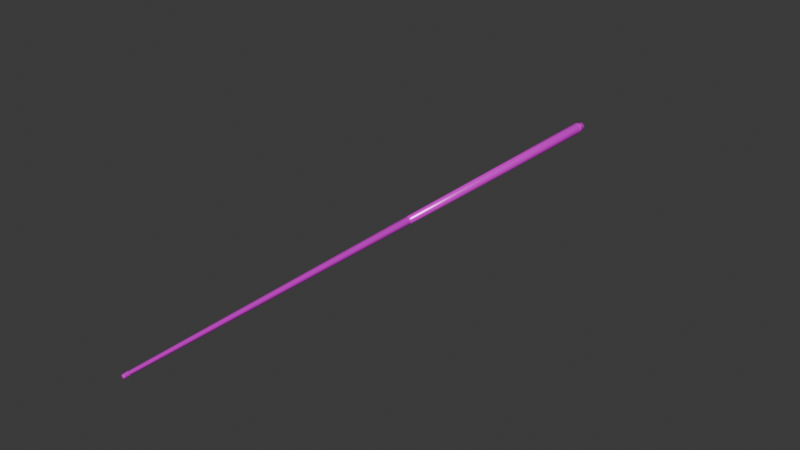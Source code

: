 # Source: poolcue.blend  (saved by Blender 5.1.30; exported with 4.5.12 LTS)
import bpy
from mathutils import Matrix  # noqa: F401  (used for matrix-valued properties, if any)

bpy.ops.wm.read_factory_settings(use_empty=True)
scene = bpy.context.scene
scene.name = 'Scene'

# ---- collections
col_collection = bpy.data.collections.new('Collection'); scene.collection.children.link(col_collection)

# ---- images (referenced by path relative to the original .blend; pixels are not part of the script)
import os
ASSET_DIR = os.environ.get("B2B_ASSET_DIR", "")  # directory of the original .blend (textures are referenced by path, not embedded)
HERE = os.path.dirname(os.path.abspath(__file__))  # packed textures are extracted next to this script under _unpacked/

def load_image(name, relpath, width, height, colorspace="sRGB"):
    """Load a texture the original file referenced (path relative to the .blend, or extracted next to this script)."""
    p = next((c for c in (os.path.join(HERE, relpath), os.path.join(ASSET_DIR, relpath)) if relpath and os.path.exists(c)), "")
    if p:
        img = bpy.data.images.load(p, check_existing=True)
        img.name = name
    else:  # same state as the original file: an image datablock whose file is absent (Cycles renders it pink)
        img = bpy.data.images.new(name, width, height)
        img.source = "FILE"
        img.filepath = "//" + (relpath or name)
    img.colorspace_settings.name = colorspace
    return img
img_m_cue_basecolor_png = load_image('m_cue_BaseColor.png', 'cuetextures/m_cue_BaseColor.png', 1024, 1024, 'sRGB')
img_m_cue_roughness_png = load_image('m_cue_Roughness.png', 'cuetextures/m_cue_Roughness.png', 1024, 1024, 'Non-Color')
img_m_cue_metallic_png = load_image('m_cue_Metallic.png', 'cuetextures/m_cue_Metallic.png', 1024, 1024, 'Non-Color')

# ---- materials (node trees are filled in below, after node groups)
mat_m_cue = bpy.data.materials.new('m_cue')
mat_m_cue.use_backface_culling_lightprobe_volume = False

# ---- material node trees
mat_m_cue.use_nodes = True; mat_m_cue.node_tree.nodes.clear()
_N = mat_m_cue.node_tree.nodes; _L = mat_m_cue.node_tree.links
n0 = _N.new('ShaderNodeBsdfPrincipled'); n0.name = 'Principled BSDF'; n0.location = (-200, 100)
n1 = _N.new('ShaderNodeOutputMaterial'); n1.name = 'Material Output'; n1.location = (200, 100)
n2 = _N.new('ShaderNodeTexImage'); n2.name = 'Image Texture'; n2.location = (-656, 157)
n2.image = img_m_cue_basecolor_png
n3 = _N.new('ShaderNodeTexImage'); n3.name = 'Image Texture.001'; n3.location = (-744, -156)
n3.image = img_m_cue_roughness_png
n4 = _N.new('ShaderNodeTexImage'); n4.name = 'Image Texture.002'; n4.location = (-488, -319)
n4.image = img_m_cue_metallic_png
_L.new(n0.outputs[0], n1.inputs[0])
_L.new(n2.outputs[0], n0.inputs[0])
_L.new(n3.outputs[0], n0.inputs[2])
_L.new(n4.outputs[0], n0.inputs[1])
n1.is_active_output = True

# ---- world
world_world = bpy.data.worlds.new('World'); scene.world = world_world
world_world.use_nodes = True; world_world.node_tree.nodes.clear()
_N = world_world.node_tree.nodes; _L = world_world.node_tree.links
n0 = _N.new('ShaderNodeOutputWorld'); n0.name = 'World Output'; n0.location = (200, 100)
n1 = _N.new('ShaderNodeBackground'); n1.name = 'Background'; n1.location = (-200, 100)
n1.inputs[0].default_value = (0.05088, 0.05088, 0.05088, 1.0)
_L.new(n1.outputs[0], n0.inputs[0])
n0.is_active_output = True
world_world.color = (0.05088, 0.05088, 0.05088)
world_world.sun_shadow_jitter_overblur = 0.0

# ---- meshes
me_cylinder_001 = bpy.data.meshes.new('Cylinder.001')
me_cylinder_001.from_pydata([(0.6647, 0.7457, 2.406), (0.6684, 0.7457, 2.405), (0.6716, 0.7457, 2.403), (0.6737, 0.7457, 2.4), (0.6744, 0.7457, 2.396), (0.6737, 0.7457, 2.392), (0.6716, 0.7457, 2.389), (0.6684, 0.7457, 2.387), (0.6647, 0.7457, 2.386), (0.6609, 0.7457, 2.387), (0.6578, 0.7457, 2.389), (0.6556, 0.7457, 2.392), (0.6549, 0.7457, 2.396), (0.6556, 0.7457, 2.4), (0.6578, 0.7457, 2.403), (0.6609, 0.7457, 2.405), (0.6647, 0.7218, 2.41), (0.67, 0.7218, 2.409), (0.6745, 0.7218, 2.406), (0.6775, 0.7218, 2.402), (0.6786, 0.7218, 2.396), (0.6775, 0.7218, 2.391), (0.6745, 0.7218, 2.386), (0.67, 0.7218, 2.383), (0.6647, 0.7218, 2.382), (0.6593, 0.7218, 2.383), (0.6548, 0.7218, 2.386), (0.6518, 0.7218, 2.391), (0.6508, 0.7218, 2.396), (0.6518, 0.7218, 2.402), (0.6548, 0.7218, 2.406), (0.6593, 0.7218, 2.409), (0.6647, -0.7374, 2.4), (0.6662, -0.7374, 2.4), (0.6676, -0.7374, 2.399), (0.6685, -0.7374, 2.398), (0.6688, -0.7374, 2.396), (0.6685, -0.7374, 2.395), (0.6676, -0.7374, 2.393), (0.6662, -0.7374, 2.392), (0.6647, -0.7374, 2.392), (0.6631, -0.7374, 2.392), (0.6617, -0.7374, 2.393), (0.6608, -0.7374, 2.395), (0.6605, -0.7374, 2.396), (0.6608, -0.7374, 2.398), (0.6617, -0.7374, 2.399), (0.6631, -0.7374, 2.4), (0.6609, -0.7489, 2.395), (0.6609, -0.7496, 2.395), (0.6606, -0.7489, 2.396), (0.6606, -0.7496, 2.396), (0.6628, -0.7374, 2.401), (0.6647, -0.7374, 2.401), (0.6613, -0.7374, 2.4), (0.6603, -0.7374, 2.398), (0.6599, -0.7374, 2.396), (0.6613, -0.7374, 2.393), (0.6603, -0.7374, 2.394), (0.6628, -0.7374, 2.392), (0.6647, -0.7374, 2.391), (0.6665, -0.7374, 2.392), (0.668, -0.7374, 2.393), (0.669, -0.7374, 2.394), (0.6694, -0.7374, 2.396), (0.669, -0.7374, 2.398), (0.668, -0.7374, 2.4), (0.6665, -0.7374, 2.401), (0.6664, -0.7496, 2.4), (0.6664, -0.7489, 2.4), (0.6647, -0.7489, 2.401), (0.6647, -0.7496, 2.401), (0.666, -0.7503, 2.399), (0.6647, -0.7503, 2.4), (0.6679, -0.7496, 2.399), (0.6679, -0.7489, 2.399), (0.6671, -0.7503, 2.399), (0.6689, -0.7496, 2.398), (0.6689, -0.7489, 2.398), (0.6678, -0.7503, 2.398), (0.6693, -0.7496, 2.396), (0.6693, -0.7489, 2.396), (0.668, -0.7503, 2.396), (0.6689, -0.7496, 2.394), (0.6689, -0.7489, 2.394), (0.6678, -0.7503, 2.395), (0.6679, -0.7496, 2.393), (0.6679, -0.7489, 2.393), (0.6671, -0.7503, 2.394), (0.6664, -0.7496, 2.392), (0.6664, -0.7489, 2.392), (0.666, -0.7503, 2.393), (0.6647, -0.7496, 2.392), (0.6647, -0.7489, 2.392), (0.6647, -0.7503, 2.393), (0.6629, -0.7496, 2.392), (0.6629, -0.7489, 2.392), (0.6634, -0.7503, 2.393), (0.6614, -0.7496, 2.393), (0.6614, -0.7489, 2.393), (0.6623, -0.7503, 2.394), (0.6604, -0.7496, 2.394), (0.6604, -0.7489, 2.394), (0.6615, -0.7503, 2.395), (0.66, -0.7496, 2.396), (0.66, -0.7489, 2.396), (0.6613, -0.7503, 2.396), (0.6604, -0.7496, 2.398), (0.6604, -0.7489, 2.398), (0.6615, -0.7503, 2.398), (0.6614, -0.7496, 2.399), (0.6614, -0.7489, 2.399), (0.6623, -0.7503, 2.399), (0.6629, -0.7496, 2.4), (0.6629, -0.7489, 2.4), (0.6634, -0.7503, 2.399), (0.6681, 0.02174, 2.405), (0.6682, 0.02739, 2.405), (0.6711, 0.02174, 2.403), (0.6713, 0.02739, 2.403), (0.6731, 0.02174, 2.4), (0.6733, 0.02739, 2.4), (0.6738, 0.02174, 2.396), (0.674, 0.02739, 2.396), (0.6731, 0.02174, 2.393), (0.6733, 0.02739, 2.393), (0.6711, 0.02174, 2.39), (0.6713, 0.02739, 2.39), (0.6681, 0.02174, 2.388), (0.6682, 0.02739, 2.388), (0.6647, 0.02174, 2.387), (0.6647, 0.02739, 2.387), (0.6612, 0.02174, 2.388), (0.6611, 0.02739, 2.388), (0.6582, 0.02174, 2.39), (0.658, 0.02739, 2.39), (0.6562, 0.02174, 2.393), (0.656, 0.02739, 2.393), (0.6555, 0.02174, 2.396), (0.6553, 0.02739, 2.396), (0.6562, 0.02174, 2.4), (0.656, 0.02739, 2.4), (0.6582, 0.02174, 2.403), (0.658, 0.02739, 2.403), (0.6612, 0.02174, 2.405), (0.6611, 0.02739, 2.405), (0.6647, 0.02739, 2.406), (0.6647, 0.02174, 2.405), (0.6675, 0.0217, 2.403), (0.6676, 0.02743, 2.403), (0.6699, 0.0217, 2.401), (0.6701, 0.02743, 2.402), (0.6715, 0.0217, 2.399), (0.6717, 0.02743, 2.399), (0.6721, 0.0217, 2.396), (0.6723, 0.02743, 2.396), (0.6715, 0.0217, 2.393), (0.6717, 0.02743, 2.393), (0.6699, 0.0217, 2.391), (0.6701, 0.02743, 2.391), (0.6675, 0.0217, 2.389), (0.6676, 0.02743, 2.389), (0.6647, 0.0217, 2.389), (0.6647, 0.02743, 2.389), (0.6618, 0.0217, 2.389), (0.6617, 0.02743, 2.389), (0.6594, 0.0217, 2.391), (0.6593, 0.02743, 2.391), (0.6578, 0.0217, 2.393), (0.6576, 0.02743, 2.393), (0.6572, 0.0217, 2.396), (0.657, 0.02743, 2.396), (0.6578, 0.0217, 2.399), (0.6576, 0.02743, 2.399), (0.6594, 0.0217, 2.401), (0.6593, 0.02743, 2.402), (0.6618, 0.0217, 2.403), (0.6617, 0.02743, 2.403), (0.6647, 0.02743, 2.404), (0.6647, 0.0217, 2.404), (0.6698, 0.7248, 2.409), (0.6741, 0.7248, 2.406), (0.677, 0.7248, 2.401), (0.678, 0.7248, 2.396), (0.677, 0.7248, 2.391), (0.6741, 0.7248, 2.387), (0.6698, 0.7248, 2.384), (0.6647, 0.7248, 2.383), (0.6595, 0.7248, 2.384), (0.6552, 0.7248, 2.387), (0.6523, 0.7248, 2.391), (0.6513, 0.7248, 2.396), (0.6523, 0.7248, 2.401), (0.6552, 0.7248, 2.406), (0.6595, 0.7248, 2.409), (0.6647, 0.7248, 2.41), (0.6647, 0.7248, 2.409), (0.6647, 0.7218, 2.409), (0.6597, 0.7218, 2.408), (0.6554, 0.7218, 2.405), (0.6526, 0.7218, 2.401), (0.6516, 0.7218, 2.396), (0.6526, 0.7218, 2.391), (0.6554, 0.7218, 2.387), (0.6597, 0.7218, 2.384), (0.6647, 0.7218, 2.383), (0.6697, 0.7218, 2.384), (0.6739, 0.7218, 2.387), (0.6767, 0.7218, 2.391), (0.6777, 0.7218, 2.396), (0.6767, 0.7218, 2.401), (0.6739, 0.7218, 2.405), (0.6697, 0.7218, 2.408), (0.6695, 0.7248, 2.408), (0.6735, 0.7248, 2.405), (0.6763, 0.7248, 2.401), (0.6772, 0.7248, 2.396), (0.6763, 0.7248, 2.391), (0.6735, 0.7248, 2.387), (0.6695, 0.7248, 2.385), (0.6647, 0.7248, 2.384), (0.6598, 0.7248, 2.385), (0.6558, 0.7248, 2.387), (0.653, 0.7248, 2.391), (0.6521, 0.7248, 2.396), (0.653, 0.7248, 2.401), (0.6558, 0.7248, 2.405), (0.6598, 0.7248, 2.408)], [], [(0, 1, 2, 3, 4, 5, 6, 7, 8, 9, 10, 11, 12, 13, 14, 15), (16, 17, 212, 197), (190, 189, 222, 223), (30, 31, 198, 199), (17, 18, 211, 212), (189, 188, 221, 222), (31, 16, 197, 198), (18, 19, 210, 211), (188, 187, 220, 221), (19, 20, 209, 210), (187, 186, 219, 220), (20, 21, 208, 209), (186, 185, 218, 219), (21, 22, 207, 208), (185, 184, 217, 218), (22, 23, 206, 207), (184, 183, 216, 217), (144, 47, 32, 147), (142, 46, 47, 144), (140, 45, 46, 142), (138, 44, 45, 140), (136, 43, 44, 138), (134, 42, 43, 136), (132, 41, 42, 134), (130, 40, 41, 132), (128, 39, 40, 130), (126, 38, 39, 128), (124, 37, 38, 126), (122, 36, 37, 124), (120, 35, 36, 122), (118, 34, 35, 120), (116, 33, 34, 118), (147, 32, 33, 116), (50, 48, 49, 51), (46, 45, 55, 54), (39, 38, 62, 61), (49, 48, 102, 101), (47, 46, 54, 52), (51, 49, 101, 104), (40, 39, 61, 60), (33, 32, 53, 67), (32, 47, 52, 53), (41, 40, 60, 59), (34, 33, 67, 66), (50, 51, 104, 105), (42, 41, 59, 57), (35, 34, 66, 65), (44, 50, 105, 56), (43, 42, 57, 58), (36, 35, 65, 64), (48, 43, 58, 102), (43, 48, 50, 44), (37, 36, 64, 63), (45, 44, 56, 55), (38, 37, 63, 62), (69, 70, 71, 68), (68, 71, 73, 72), (75, 69, 68, 74), (74, 68, 72, 76), (78, 75, 74, 77), (77, 74, 76, 79), (81, 78, 77, 80), (80, 77, 79, 82), (84, 81, 80, 83), (83, 80, 82, 85), (87, 84, 83, 86), (86, 83, 85, 88), (90, 87, 86, 89), (89, 86, 88, 91), (93, 90, 89, 92), (92, 89, 91, 94), (96, 93, 92, 95), (95, 92, 94, 97), (99, 96, 95, 98), (98, 95, 97, 100), (102, 99, 98, 101), (101, 98, 100, 103), (104, 101, 103, 106), (108, 105, 104, 107), (107, 104, 106, 109), (111, 108, 107, 110), (110, 107, 109, 112), (114, 111, 110, 113), (113, 110, 112, 115), (70, 114, 113, 71), (71, 113, 115, 73), (72, 73, 115, 112, 109, 106, 103, 100, 97, 94, 91, 88, 85, 82, 79, 76), (53, 70, 69, 67), (52, 114, 70, 53), (67, 69, 75, 66), (66, 75, 78, 65), (65, 78, 81, 64), (64, 81, 84, 63), (63, 84, 87, 62), (62, 87, 90, 61), (61, 90, 93, 60), (60, 93, 96, 59), (59, 96, 99, 57), (57, 99, 102, 58), (56, 105, 108, 55), (55, 108, 111, 54), (54, 111, 114, 52), (16, 146, 117, 17), (144, 147, 179, 176), (17, 117, 119, 18), (121, 119, 151, 153), (18, 119, 121, 19), (130, 132, 164, 162), (19, 121, 123, 20), (146, 145, 177, 178), (20, 123, 125, 21), (116, 118, 150, 148), (21, 125, 127, 22), (133, 131, 163, 165), (22, 127, 129, 23), (142, 144, 176, 174), (23, 129, 131, 24), (119, 117, 149, 151), (24, 131, 133, 25), (128, 130, 162, 160), (25, 133, 135, 26), (145, 143, 175, 177), (26, 135, 137, 27), (147, 116, 148, 179), (27, 137, 139, 28), (131, 129, 161, 163), (28, 139, 141, 29), (140, 142, 174, 172), (29, 141, 143, 30), (117, 146, 178, 149), (30, 143, 145, 31), (126, 128, 160, 158), (31, 145, 146, 16), (143, 141, 173, 175), (178, 179, 148, 149), (149, 148, 150, 151), (151, 150, 152, 153), (153, 152, 154, 155), (155, 154, 156, 157), (157, 156, 158, 159), (159, 158, 160, 161), (161, 160, 162, 163), (163, 162, 164, 165), (165, 164, 166, 167), (167, 166, 168, 169), (169, 168, 170, 171), (171, 170, 172, 173), (173, 172, 174, 175), (175, 174, 176, 177), (177, 176, 179, 178), (135, 133, 165, 167), (118, 120, 152, 150), (132, 134, 166, 164), (123, 121, 153, 155), (137, 135, 167, 169), (120, 122, 154, 152), (134, 136, 168, 166), (125, 123, 155, 157), (139, 137, 169, 171), (122, 124, 156, 154), (136, 138, 170, 168), (127, 125, 157, 159), (141, 139, 171, 173), (124, 126, 158, 156), (138, 140, 172, 170), (129, 127, 159, 161), (0, 195, 180, 1), (1, 180, 181, 2), (2, 181, 182, 3), (3, 182, 183, 4), (4, 183, 184, 5), (5, 184, 185, 6), (6, 185, 186, 7), (7, 186, 187, 8), (8, 187, 188, 9), (9, 188, 189, 10), (10, 189, 190, 11), (11, 190, 191, 12), (12, 191, 192, 13), (13, 192, 193, 14), (14, 193, 194, 15), (15, 194, 195, 0), (227, 198, 197, 196), (226, 199, 198, 227), (225, 200, 199, 226), (224, 201, 200, 225), (223, 202, 201, 224), (222, 203, 202, 223), (221, 204, 203, 222), (220, 205, 204, 221), (219, 206, 205, 220), (218, 207, 206, 219), (217, 208, 207, 218), (216, 209, 208, 217), (215, 210, 209, 216), (214, 211, 210, 215), (213, 212, 211, 214), (196, 197, 212, 213), (29, 30, 199, 200), (191, 190, 223, 224), (28, 29, 200, 201), (192, 191, 224, 225), (27, 28, 201, 202), (193, 192, 225, 226), (180, 195, 196, 213), (26, 27, 202, 203), (194, 193, 226, 227), (181, 180, 213, 214), (25, 26, 203, 204), (195, 194, 227, 196), (182, 181, 214, 215), (24, 25, 204, 205), (183, 182, 215, 216), (23, 24, 205, 206)])
me_cylinder_001.polygons.foreach_set('use_smooth', [True] * 214)
_k = set([(0, 1), (0, 15), (1, 2), (2, 3), (3, 4), (4, 5), (5, 6), (6, 7), (7, 8), (8, 9), (9, 10), (10, 11), (11, 12), (12, 13), (13, 14), (14, 15), (16, 17), (16, 31), (17, 18), (18, 19), (19, 20), (20, 21), (21, 22), (22, 23), (23, 24), (24, 25), (25, 26), (26, 27), (27, 28), (28, 29), (29, 30), (30, 31), (32, 33), (32, 47), (33, 34), (34, 35), (35, 36), (36, 37), (37, 38), (38, 39), (39, 40), (40, 41), (41, 42), (42, 43), (44, 45), (45, 46), (46, 47), (52, 53), (52, 54), (53, 67), (54, 55), (55, 56), (57, 58), (57, 59), (59, 60), (60, 61), (61, 62), (62, 63), (63, 64), (64, 65), (65, 66), (66, 67), (72, 73), (72, 76), (73, 115), (76, 79), (79, 82), (82, 85), (85, 88), (88, 91), (91, 94), (94, 97), (97, 100), (100, 103), (103, 106), (106, 109), (109, 112), (112, 115), (116, 118), (116, 147), (118, 120), (120, 122), (122, 124), (124, 126), (126, 128), (128, 130), (130, 132), (132, 134), (134, 136), (136, 138), (138, 140), (140, 142), (142, 144), (144, 147), (148, 150), (148, 179), (150, 152), (152, 154), (154, 156), (156, 158), (158, 160), (160, 162), (162, 164), (164, 166), (166, 168), (168, 170), (170, 172), (172, 174), (174, 176), (176, 179), (180, 181), (180, 195), (181, 182), (182, 183), (183, 184), (184, 185), (185, 186), (186, 187), (187, 188), (188, 189), (189, 190), (190, 191), (191, 192), (192, 193), (193, 194), (194, 195), (196, 213), (196, 227), (197, 198), (197, 212), (198, 199), (199, 200), (200, 201), (201, 202), (202, 203), (203, 204), (204, 205), (205, 206), (206, 207), (207, 208), (208, 209), (209, 210), (210, 211), (211, 212), (213, 214), (214, 215), (215, 216), (216, 217), (217, 218), (218, 219), (219, 220), (220, 221), (221, 222), (222, 223), (223, 224), (224, 225), (225, 226), (226, 227)])
me_cylinder_001.attributes.new('sharp_edge', 'BOOLEAN', 'EDGE').data.foreach_set('value', [ (min(e.vertices), max(e.vertices)) in _k for e in me_cylinder_001.edges])
_uv = me_cylinder_001.uv_layers.new(name='UVMap')
_uv.uv.foreach_set('vector', [0.009681, 0.02922, 0.01431, 0.03114, 0.01932, 0.03114, 0.02395, 0.02922, 0.02749, 0.02568, 0.02941, 0.02105, 0.02941, 0.01604, 0.02749, 0.01141, 0.02395, 0.007869, 0.01932, 0.005951, 0.01431, 0.005951, 0.009681, 0.007868, 0.006139, 0.01141, 0.004221, 0.01604, 0.004221, 0.02105, 0.006138, 0.02568, 0.01482, 0.03633, 0.02195, 0.03633, 0.02174, 0.03526, 0.01503, 0.03526, 0.02774, 0.04157, 0.03037, 0.03523, 0.03124, 0.03581, 0.02877, 0.04178, 0.003174, 0.02855, 0.008221, 0.0336, 0.008827, 0.03269, 0.004081, 0.02794, 0.02195, 0.03633, 0.02855, 0.0336, 0.02794, 0.03269, 0.02174, 0.03526, 0.03037, 0.03523, 0.03523, 0.03037, 0.03581, 0.03124, 0.03124, 0.03581, 0.008221, 0.0336, 0.01482, 0.03633, 0.01503, 0.03526, 0.008827, 0.03269, 0.02855, 0.0336, 0.03359, 0.02855, 0.03269, 0.02794, 0.02794, 0.03269, 0.03523, 0.03037, 0.04157, 0.02774, 0.04178, 0.02877, 0.03581, 0.03124, 0.03359, 0.02855, 0.03633, 0.02195, 0.03526, 0.02174, 0.03269, 0.02794, 0.04157, 0.02774, 0.04844, 0.02774, 0.04824, 0.02877, 0.04178, 0.02877, 0.03633, 0.02195, 0.03633, 0.01482, 0.03526, 0.01503, 0.03526, 0.02174, 0.04844, 0.02774, 0.05479, 0.03037, 0.0542, 0.03124, 0.04824, 0.02877, 0.03633, 0.01482, 0.0336, 0.008221, 0.03269, 0.008828, 0.03526, 0.01503, 0.05479, 0.03037, 0.05965, 0.03523, 0.05877, 0.03581, 0.0542, 0.03124, 0.0336, 0.008221, 0.02855, 0.003174, 0.02794, 0.004081, 0.03269, 0.008828, 0.05965, 0.03523, 0.06227, 0.04157, 0.06124, 0.04178, 0.05877, 0.03581, 0.04225, 0.7374, 0.7423, 0.02442, 0.7438, 0.02587, 0.04553, 0.7406, 0.03947, 0.7347, 0.7411, 0.02318, 0.7423, 0.02442, 0.04225, 0.7374, 0.002939, 0.7232, 0.703, 0.01019, 0.7017, 0.008958, 0.0001547, 0.7205, 0.006224, 0.7264, 0.7045, 0.01165, 0.703, 0.01019, 0.002939, 0.7232, 0.009509, 0.7296, 0.706, 0.01311, 0.7045, 0.01165, 0.006224, 0.7264, 0.01229, 0.7324, 0.7073, 0.01435, 0.706, 0.01311, 0.009509, 0.7296, 0.7481, 0.9998, 0.7506, 0.0006013, 0.7488, 0.0006013, 0.7442, 0.9998, 0.7526, 0.9998, 0.7526, 0.0006013, 0.7506, 0.0006013, 0.7481, 0.9998, 0.7572, 0.9998, 0.7547, 0.0006013, 0.7526, 0.0006013, 0.7526, 0.9998, 0.7611, 0.9998, 0.7565, 0.0006013, 0.7547, 0.0006013, 0.7572, 0.9998, 0.03521, 0.7306, 0.7317, 0.01404, 0.733, 0.01527, 0.03799, 0.7333, 0.03192, 0.7273, 0.7302, 0.01258, 0.7317, 0.01404, 0.03521, 0.7306, 0.02864, 0.7241, 0.7287, 0.01112, 0.7302, 0.01258, 0.03192, 0.7273, 0.02585, 0.7214, 0.7274, 0.009882, 0.7287, 0.01112, 0.02864, 0.7241, 0.04882, 0.7439, 0.7453, 0.02733, 0.7466, 0.02857, 0.0516, 0.7466, 0.04553, 0.7406, 0.7438, 0.02587, 0.7453, 0.02733, 0.04882, 0.7439, 0.7151, 0.000849, 0.7165, 0.002281, 0.7172, 0.001583, 0.7157, 0.0001546, 0.03091, 0.1031, 0.02894, 0.1022, 0.02852, 0.1029, 0.03076, 0.1038, 0.03091, 0.09235, 0.03303, 0.09235, 0.03318, 0.09162, 0.03076, 0.09162, 0.06919, 0.002948, 0.06919, 0.003919, 0.0685, 0.003924, 0.06851, 0.002953, 0.03303, 0.1031, 0.03091, 0.1031, 0.03076, 0.1038, 0.03318, 0.1038, 0.04322, 0.09486, 0.0447, 0.09339, 0.04429, 0.09278, 0.04261, 0.09445, 0.02894, 0.09317, 0.03091, 0.09235, 0.03076, 0.09162, 0.02852, 0.09254, 0.0365, 0.1007, 0.035, 0.1022, 0.03542, 0.1029, 0.03713, 0.1012, 0.035, 0.1022, 0.03303, 0.1031, 0.03318, 0.1038, 0.03542, 0.1029, 0.02743, 0.09467, 0.02894, 0.09317, 0.02852, 0.09254, 0.02681, 0.09425, 0.03732, 0.09877, 0.0365, 0.1007, 0.03713, 0.1012, 0.03806, 0.09891, 0.04197, 0.06499, 0.041, 0.06498, 0.04101, 0.06572, 0.04198, 0.06573, 0.02662, 0.09664, 0.02743, 0.09467, 0.02681, 0.09425, 0.02588, 0.09649, 0.03732, 0.09664, 0.03732, 0.09877, 0.03806, 0.09891, 0.03806, 0.09649, 0.05708, 0.06498, 0.04197, 0.06499, 0.04198, 0.06573, 0.05708, 0.06573, 0.02662, 0.09877, 0.02662, 0.09664, 0.02588, 0.09649, 0.02588, 0.09891, 0.0365, 0.09467, 0.03732, 0.09664, 0.03806, 0.09649, 0.03713, 0.09426, 0.06919, 0.003919, 0.06919, 0.01902, 0.0685, 0.01903, 0.0685, 0.003924, 0.706, 0.01311, 0.7165, 0.002281, 0.7151, 0.000849, 0.7045, 0.01165, 0.035, 0.09317, 0.0365, 0.09467, 0.03713, 0.09426, 0.03542, 0.09254, 0.02894, 0.1022, 0.02743, 0.1007, 0.02681, 0.1012, 0.02852, 0.1029, 0.03303, 0.09235, 0.035, 0.09317, 0.03542, 0.09254, 0.03318, 0.09162, 0.01524, 0.07139, 0.01291, 0.07139, 0.01291, 0.07042, 0.01524, 0.07042, 0.04648, 0.1038, 0.04429, 0.1029, 0.04518, 0.1015, 0.04679, 0.1022, 0.01722, 0.07139, 0.01524, 0.07139, 0.01524, 0.07042, 0.01721, 0.07042, 0.04885, 0.1038, 0.04648, 0.1038, 0.04679, 0.1022, 0.04854, 0.1022, 0.07285, 0.002194, 0.07088, 0.002194, 0.07089, 0.001223, 0.07286, 0.001223, 0.05104, 0.1029, 0.04885, 0.1038, 0.04854, 0.1022, 0.05015, 0.1015, 0.07518, 0.002194, 0.07285, 0.002194, 0.07286, 0.001223, 0.07518, 0.001223, 0.05272, 0.1012, 0.05104, 0.1029, 0.05015, 0.1015, 0.05138, 0.1003, 0.07752, 0.002194, 0.07518, 0.002194, 0.07518, 0.001223, 0.07751, 0.001223, 0.05362, 0.09902, 0.05272, 0.1012, 0.05138, 0.1003, 0.05205, 0.0987, 0.07949, 0.002194, 0.07752, 0.002194, 0.07751, 0.001223, 0.07948, 0.001223, 0.05362, 0.09664, 0.05362, 0.09902, 0.05205, 0.0987, 0.05205, 0.09696, 0.09135, 0.07139, 0.09333, 0.07139, 0.09332, 0.07042, 0.09135, 0.07042, 0.05272, 0.09445, 0.05362, 0.09664, 0.05205, 0.09696, 0.05138, 0.09535, 0.08902, 0.07139, 0.09135, 0.07139, 0.09135, 0.07042, 0.08902, 0.07042, 0.05104, 0.09278, 0.05272, 0.09445, 0.05138, 0.09535, 0.05015, 0.09411, 0.08669, 0.07139, 0.08902, 0.07139, 0.08902, 0.07042, 0.0867, 0.07042, 0.04885, 0.09187, 0.05104, 0.09278, 0.05015, 0.09411, 0.04854, 0.09345, 0.08471, 0.07139, 0.08669, 0.07139, 0.0867, 0.07042, 0.08473, 0.07042, 0.04648, 0.09187, 0.04885, 0.09187, 0.04854, 0.09345, 0.04679, 0.09345, 0.0741, 0.02814, 0.07608, 0.02814, 0.07607, 0.02717, 0.0741, 0.02716, 0.04429, 0.09278, 0.04648, 0.09187, 0.04679, 0.09345, 0.04518, 0.09411, 0.04261, 0.09445, 0.04429, 0.09278, 0.04518, 0.09411, 0.04395, 0.09535, 0.04292, 0.05092, 0.04059, 0.05092, 0.04059, 0.0519, 0.04291, 0.0519, 0.0417, 0.09664, 0.04261, 0.09445, 0.04395, 0.09535, 0.04328, 0.09696, 0.0449, 0.05092, 0.04292, 0.05092, 0.04291, 0.0519, 0.04488, 0.0519, 0.0417, 0.09902, 0.0417, 0.09664, 0.04328, 0.09696, 0.04328, 0.0987, 0.01058, 0.07139, 0.008601, 0.07139, 0.008613, 0.07042, 0.01058, 0.07042, 0.04261, 0.1012, 0.0417, 0.09902, 0.04328, 0.0987, 0.04395, 0.1003, 0.01291, 0.07139, 0.01058, 0.07139, 0.01058, 0.07042, 0.01291, 0.07042, 0.04429, 0.1029, 0.04261, 0.1012, 0.04395, 0.1003, 0.04518, 0.1015, 0.04679, 0.1022, 0.04518, 0.1015, 0.04395, 0.1003, 0.04328, 0.0987, 0.04328, 0.09696, 0.04395, 0.09535, 0.04518, 0.09411, 0.04679, 0.09345, 0.04854, 0.09345, 0.05015, 0.09411, 0.05138, 0.09535, 0.05205, 0.09696, 0.05205, 0.0987, 0.05138, 0.1003, 0.05015, 0.1015, 0.04854, 0.1022, 0.01291, 0.08649, 0.01291, 0.07139, 0.01524, 0.07139, 0.01528, 0.08649, 0.01054, 0.08649, 0.01058, 0.07139, 0.01291, 0.07139, 0.01291, 0.08649, 0.01528, 0.08649, 0.01524, 0.07139, 0.01722, 0.07139, 0.0173, 0.08649, 0.0708, 0.0173, 0.07088, 0.002194, 0.07285, 0.002194, 0.07281, 0.0173, 0.07281, 0.0173, 0.07285, 0.002194, 0.07518, 0.002194, 0.07518, 0.0173, 0.07518, 0.0173, 0.07518, 0.002194, 0.07752, 0.002194, 0.07756, 0.0173, 0.07756, 0.0173, 0.07752, 0.002194, 0.07949, 0.002194, 0.07957, 0.0173, 0.09341, 0.08649, 0.09333, 0.07139, 0.09135, 0.07139, 0.0914, 0.08649, 0.0914, 0.08649, 0.09135, 0.07139, 0.08902, 0.07139, 0.08902, 0.08649, 0.08902, 0.08649, 0.08902, 0.07139, 0.08669, 0.07139, 0.08665, 0.08649, 0.08665, 0.08649, 0.08669, 0.07139, 0.08471, 0.07139, 0.08463, 0.08649, 0.07611, 0.04325, 0.07608, 0.02814, 0.0741, 0.02814, 0.0741, 0.04324, 0.04059, 0.03582, 0.04059, 0.05092, 0.04292, 0.05092, 0.04296, 0.03582, 0.04296, 0.03582, 0.04292, 0.05092, 0.0449, 0.05092, 0.04498, 0.03582, 0.008522, 0.08649, 0.008601, 0.07139, 0.01058, 0.07139, 0.01054, 0.08649, 0.8312, 0.9151, 0.8312, 0.001013, 0.8359, 0.001013, 0.8382, 0.9151, 0.07706, 0.04671, 0.08139, 0.04491, 0.08017, 0.04308, 0.07663, 0.04455, 0.8382, 0.9151, 0.8359, 0.001013, 0.8399, 0.001013, 0.8442, 0.9151, 0.05352, 0.05012, 0.05012, 0.05352, 0.04886, 0.05164, 0.05164, 0.04886, 0.7629, 0.9151, 0.7672, 0.001013, 0.7712, 0.001013, 0.7689, 0.9151, 0.06806, 0.02496, 0.06475, 0.02827, 0.06658, 0.02949, 0.06928, 0.02679, 0.7689, 0.9151, 0.7712, 0.001013, 0.7759, 0.001013, 0.7759, 0.9151, 0.04087, 0.05535, 0.03643, 0.05352, 0.03769, 0.05164, 0.04131, 0.05314, 0.7759, 0.9151, 0.7759, 0.001013, 0.7806, 0.001013, 0.7829, 0.9151, 0.0847, 0.0416, 0.08649, 0.03728, 0.08433, 0.03685, 0.08287, 0.04038, 0.7829, 0.9151, 0.7806, 0.001013, 0.7846, 0.001013, 0.7888, 0.9151, 0.04087, 0.03119, 0.04568, 0.03119, 0.04524, 0.03341, 0.04131, 0.03341, 0.8718, 0.9151, 0.8676, 0.001013, 0.8636, 0.001013, 0.8659, 0.9151, 0.07238, 0.04671, 0.07706, 0.04671, 0.07663, 0.04455, 0.07281, 0.04455, 0.8659, 0.9151, 0.8636, 0.001013, 0.8589, 0.001013, 0.8589, 0.9151, 0.05012, 0.05352, 0.04568, 0.05535, 0.04524, 0.05314, 0.04886, 0.05164, 0.8589, 0.9151, 0.8589, 0.001013, 0.8542, 0.001013, 0.8519, 0.9151, 0.07238, 0.02317, 0.06806, 0.02496, 0.06928, 0.02679, 0.07281, 0.02533, 0.8519, 0.9151, 0.8542, 0.001013, 0.8502, 0.001013, 0.846, 0.9151, 0.03643, 0.05352, 0.03303, 0.05012, 0.03491, 0.04886, 0.03769, 0.05164, 0.8165, 0.9151, 0.8123, 0.001013, 0.8083, 0.001013, 0.8105, 0.9151, 0.08139, 0.04491, 0.0847, 0.0416, 0.08287, 0.04038, 0.08017, 0.04308, 0.8105, 0.9151, 0.8083, 0.001013, 0.8035, 0.001013, 0.8035, 0.9151, 0.04568, 0.03119, 0.05012, 0.03303, 0.04886, 0.03491, 0.04524, 0.03341, 0.8035, 0.9151, 0.8035, 0.001013, 0.7988, 0.001013, 0.7965, 0.9151, 0.06806, 0.04491, 0.07238, 0.04671, 0.07281, 0.04455, 0.06928, 0.04308, 0.7965, 0.9151, 0.7988, 0.001013, 0.7948, 0.001013, 0.7906, 0.9151, 0.04568, 0.05535, 0.04087, 0.05535, 0.04131, 0.05314, 0.04524, 0.05314, 0.8183, 0.9151, 0.8225, 0.001013, 0.8265, 0.001013, 0.8242, 0.9151, 0.07706, 0.02317, 0.07238, 0.02317, 0.07281, 0.02533, 0.07663, 0.02533, 0.8242, 0.9151, 0.8265, 0.001013, 0.8312, 0.001013, 0.8312, 0.9151, 0.03303, 0.05012, 0.03119, 0.04568, 0.03341, 0.04524, 0.03491, 0.04886, 0.08976, 0.09687, 0.08976, 0.08933, 0.09351, 0.08933, 0.09361, 0.09687, 0.09361, 0.09687, 0.09351, 0.08933, 0.09669, 0.08933, 0.09687, 0.09687, 0.09687, 0.04152, 0.08933, 0.04133, 0.08933, 0.03815, 0.09687, 0.03825, 0.09687, 0.03825, 0.08933, 0.03815, 0.08933, 0.0344, 0.09687, 0.0344, 0.09687, 0.0344, 0.08933, 0.0344, 0.08933, 0.03066, 0.09687, 0.03056, 0.09687, 0.03056, 0.08933, 0.03066, 0.08933, 0.02748, 0.09687, 0.02729, 0.1003, 0.001346, 0.09279, 0.00153, 0.09279, 0.004708, 0.1003, 0.004609, 0.1003, 0.004609, 0.09279, 0.004708, 0.09279, 0.008458, 0.1003, 0.008458, 0.1003, 0.008458, 0.09279, 0.008458, 0.09279, 0.01221, 0.1003, 0.01231, 0.1003, 0.01231, 0.09279, 0.01221, 0.09279, 0.01539, 0.1003, 0.01557, 0.02249, 0.09687, 0.0223, 0.08933, 0.01913, 0.08933, 0.01923, 0.09687, 0.01923, 0.09687, 0.01913, 0.08933, 0.01538, 0.08933, 0.01538, 0.09687, 0.01538, 0.09687, 0.01538, 0.08933, 0.01163, 0.08933, 0.01153, 0.09687, 0.01153, 0.09687, 0.01163, 0.08933, 0.008449, 0.08933, 0.008265, 0.09687, 0.08265, 0.09687, 0.08283, 0.08933, 0.08601, 0.08933, 0.08591, 0.09687, 0.08591, 0.09687, 0.08601, 0.08933, 0.08976, 0.08933, 0.08976, 0.09687, 0.03643, 0.03303, 0.04087, 0.03119, 0.04131, 0.03341, 0.03769, 0.03491, 0.08649, 0.03728, 0.08649, 0.03259, 0.08433, 0.03302, 0.08433, 0.03685, 0.06475, 0.02827, 0.06295, 0.0326, 0.06511, 0.03302, 0.06658, 0.02949, 0.05535, 0.04568, 0.05352, 0.05012, 0.05164, 0.04886, 0.05314, 0.04524, 0.03303, 0.03643, 0.03643, 0.03303, 0.03769, 0.03491, 0.03491, 0.03769, 0.08649, 0.03259, 0.0847, 0.02827, 0.08287, 0.02949, 0.08433, 0.03302, 0.06295, 0.0326, 0.06295, 0.03728, 0.06511, 0.03685, 0.06511, 0.03302, 0.05535, 0.04087, 0.05535, 0.04568, 0.05314, 0.04524, 0.05314, 0.04131, 0.03119, 0.04087, 0.03303, 0.03643, 0.03491, 0.03769, 0.03341, 0.04131, 0.0847, 0.02827, 0.08139, 0.02496, 0.08017, 0.02679, 0.08287, 0.02949, 0.06295, 0.03728, 0.06475, 0.0416, 0.06658, 0.04038, 0.06511, 0.03685, 0.05352, 0.03643, 0.05535, 0.04087, 0.05314, 0.04131, 0.05164, 0.03769, 0.03119, 0.04568, 0.03119, 0.04087, 0.03341, 0.04131, 0.03341, 0.04524, 0.08139, 0.02496, 0.07706, 0.02317, 0.07663, 0.02533, 0.08017, 0.02679, 0.06475, 0.0416, 0.06806, 0.04491, 0.06928, 0.04308, 0.06658, 0.04038, 0.05012, 0.03303, 0.05352, 0.03643, 0.05164, 0.03769, 0.04886, 0.03491, 0.07058, 0.05384, 0.07058, 0.0813, 0.06385, 0.0813, 0.06567, 0.05384, 0.06567, 0.05384, 0.06385, 0.0813, 0.05813, 0.0813, 0.0615, 0.05384, 0.00442, 0.06573, 0.00105, 0.03828, 0.006762, 0.03828, 0.008586, 0.06573, 0.008586, 0.06573, 0.006762, 0.03828, 0.0135, 0.03828, 0.0135, 0.06573, 0.0135, 0.06573, 0.0135, 0.03828, 0.02024, 0.03828, 0.01841, 0.06573, 0.01841, 0.06573, 0.02024, 0.03828, 0.02595, 0.03828, 0.02258, 0.06573, 0.0519, 0.06842, 0.02444, 0.06505, 0.02444, 0.07077, 0.0519, 0.07259, 0.0519, 0.07259, 0.02444, 0.07077, 0.02444, 0.0775, 0.0519, 0.0775, 0.0519, 0.0775, 0.02444, 0.0775, 0.02444, 0.08424, 0.0519, 0.08242, 0.0519, 0.08242, 0.02444, 0.08424, 0.02444, 0.08995, 0.0519, 0.08658, 0.06573, 0.00442, 0.03828, 0.00105, 0.03828, 0.006762, 0.06573, 0.008585, 0.06573, 0.008585, 0.03828, 0.006762, 0.03828, 0.0135, 0.06573, 0.0135, 0.06573, 0.0135, 0.03828, 0.0135, 0.03828, 0.02024, 0.06573, 0.01841, 0.06573, 0.01841, 0.03828, 0.02024, 0.03828, 0.02595, 0.06573, 0.02258, 0.07966, 0.05384, 0.08303, 0.0813, 0.07732, 0.0813, 0.0755, 0.05384, 0.0755, 0.05384, 0.07732, 0.0813, 0.07058, 0.0813, 0.07058, 0.05384, 0.08995, 0.02012, 0.08598, 0.02037, 0.08598, 0.01378, 0.08995, 0.01378, 0.08995, 0.02549, 0.08598, 0.02595, 0.08598, 0.02037, 0.08995, 0.02012, 0.07374, 0.08598, 0.07399, 0.08995, 0.07957, 0.08995, 0.07911, 0.08598, 0.06741, 0.08598, 0.06741, 0.08995, 0.07399, 0.08995, 0.07374, 0.08598, 0.06107, 0.08598, 0.06083, 0.08995, 0.06741, 0.08995, 0.06741, 0.08598, 0.0557, 0.08598, 0.05525, 0.08995, 0.06083, 0.08995, 0.06107, 0.08598, 0.08995, 0.06163, 0.08598, 0.06188, 0.08598, 0.06746, 0.08995, 0.06701, 0.08995, 0.0553, 0.08598, 0.0553, 0.08598, 0.06188, 0.08995, 0.06163, 0.08995, 0.04896, 0.08598, 0.04872, 0.08598, 0.0553, 0.08995, 0.0553, 0.08995, 0.04359, 0.08598, 0.04314, 0.08598, 0.04872, 0.08995, 0.04896, 0.00519, 0.07491, 0.00122, 0.07466, 0.00122, 0.06908, 0.00519, 0.06954, 0.00519, 0.08125, 0.00122, 0.08125, 0.00122, 0.07466, 0.00519, 0.07491, 0.00519, 0.08758, 0.00122, 0.08783, 0.00122, 0.08125, 0.00519, 0.08125, 0.00519, 0.09295, 0.00122, 0.09341, 0.00122, 0.08783, 0.00519, 0.08758, 0.08995, 0.007449, 0.08598, 0.007201, 0.08598, 0.00162, 0.08995, 0.002078, 0.08995, 0.01378, 0.08598, 0.01378, 0.08598, 0.007201, 0.08995, 0.007449, 0.0004421, 0.02195, 0.003174, 0.02855, 0.004081, 0.02794, 0.001513, 0.02174, 0.02774, 0.04844, 0.02774, 0.04157, 0.02877, 0.04178, 0.02877, 0.04824, 0.0004421, 0.01482, 0.0004421, 0.02195, 0.001513, 0.02174, 0.001513, 0.01503, 0.03037, 0.05479, 0.02774, 0.04844, 0.02877, 0.04824, 0.03124, 0.0542, 0.003174, 0.008221, 0.0004421, 0.01482, 0.001513, 0.01503, 0.004082, 0.008827, 0.03523, 0.05965, 0.03037, 0.05479, 0.03124, 0.0542, 0.03581, 0.05877, 0.05479, 0.05965, 0.04844, 0.06227, 0.04824, 0.06124, 0.0542, 0.05877, 0.008221, 0.003174, 0.003174, 0.008221, 0.004082, 0.008827, 0.008828, 0.004081, 0.04157, 0.06227, 0.03523, 0.05965, 0.03581, 0.05877, 0.04178, 0.06124, 0.05965, 0.05479, 0.05479, 0.05965, 0.0542, 0.05877, 0.05877, 0.0542, 0.01482, 0.0004421, 0.008221, 0.003174, 0.008828, 0.004081, 0.01503, 0.001513, 0.04844, 0.06227, 0.04157, 0.06227, 0.04178, 0.06124, 0.04824, 0.06124, 0.06227, 0.04844, 0.05965, 0.05479, 0.05877, 0.0542, 0.06124, 0.04824, 0.02195, 0.0004422, 0.01482, 0.0004421, 0.01503, 0.001513, 0.02174, 0.001513, 0.06227, 0.04157, 0.06227, 0.04844, 0.06124, 0.04824, 0.06124, 0.04178, 0.02855, 0.003174, 0.02195, 0.0004422, 0.02174, 0.001513, 0.02794, 0.004081])
me_cylinder_001.materials.append(mat_m_cue)
me_cylinder_001.update()

# ---- objects
ob_poolcue = bpy.data.objects.new('PoolCue', me_cylinder_001)

# ---- transforms, parenting, visibility, modifiers, constraints
ob_poolcue.location = (0.0, 0.0, 0.0)

# ---- collection membership
col_collection.objects.link(ob_poolcue)

# ---- scene / render settings (as saved in the file)
scene.frame_start = 1; scene.frame_end = 250; scene.frame_set(1)
scene.render.engine = 'BLENDER_EEVEE_NEXT'
scene.render.bake_bias = 0.0
scene.render.bake_samples = 0
bpy.context.view_layer.update()

# ---- added for rendering (the .blend has no active camera and no usable light): camera, sun
cam_auto = bpy.data.cameras.new('AutoCamera')
cam_auto.lens = 50.0
cam_auto.sensor_width = 36.0
cam_auto.clip_end = 1000.0
ob_auto_camera = bpy.data.objects.new('AutoCamera', cam_auto)
scene.collection.objects.link(ob_auto_camera)
ob_auto_camera.location = (2.04923, -1.66378, 3.50386)
ob_auto_camera.rotation_euler = (1.09748, -7.21219e-08, 0.694738)
scene.camera = ob_auto_camera
light_auto_sun = bpy.data.lights.new('AutoSun', 'SUN')
light_auto_sun.energy = 3.0
light_auto_sun.angle = 0.0523599
ob_auto_sun = bpy.data.objects.new('AutoSun', light_auto_sun)
scene.collection.objects.link(ob_auto_sun)
ob_auto_sun.rotation_euler = (0.872665, 0.174533, 0.523599)
bpy.context.view_layer.update()
